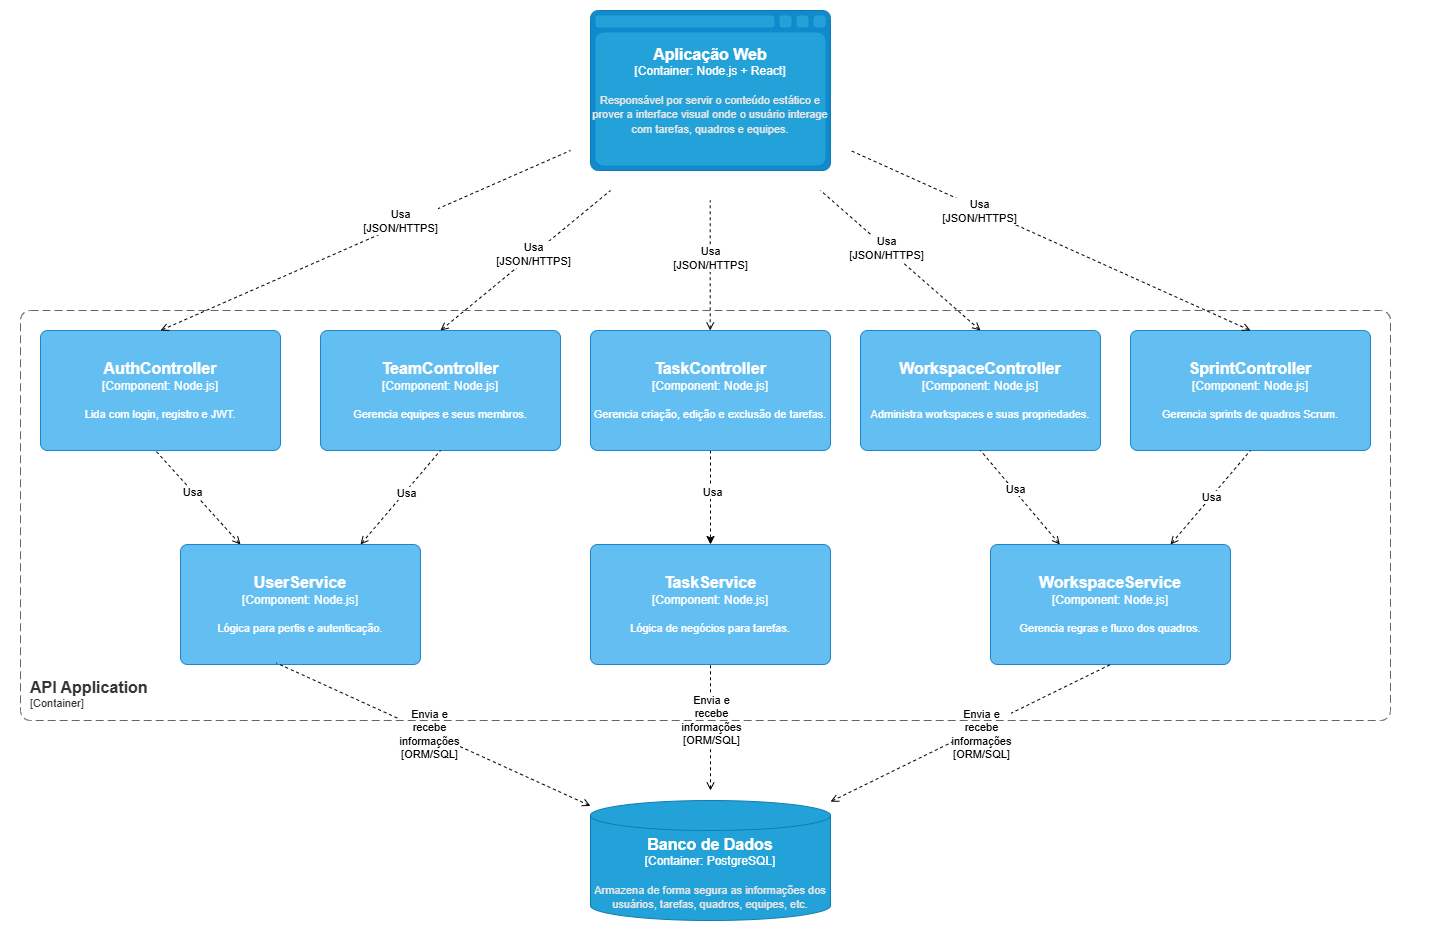

The diagram above was exported from draw.io. Its source (the exported page's mxGraphModel, read from the mxfile embedded in the PNG):
<mxGraphModel dx="2344" dy="1206" grid="1" gridSize="10" guides="1" tooltips="1" connect="1" arrows="1" fold="1" page="1" pageScale="1" pageWidth="827" pageHeight="1169" math="0" shadow="0">
  <root>
    <mxCell id="0" />
    <mxCell id="1" parent="0" />
    <mxCell id="nxM1ddJSnEy3ajLVkEsN-1" value="" style="rounded=0;whiteSpace=wrap;html=1;strokeColor=none;movable=1;resizable=1;rotatable=1;deletable=1;editable=1;locked=0;connectable=1;" parent="1" vertex="1">
      <mxGeometry x="20" y="10" width="1450" height="950" as="geometry" />
    </mxCell>
    <object placeholders="1" c4Name="Aplicação Web" c4Type="Container" c4Technology="Node.js + React" c4Description="Responsável por servir o conteúdo estático e prover a interface visual onde o usuário interage com tarefas, quadros e equipes." label="&lt;font style=&quot;font-size: 16px&quot;&gt;&lt;b&gt;%c4Name%&lt;/b&gt;&lt;/font&gt;&lt;div&gt;[%c4Type%:&amp;nbsp;%c4Technology%]&lt;/div&gt;&lt;br&gt;&lt;div&gt;&lt;font style=&quot;font-size: 11px&quot;&gt;&lt;font color=&quot;#E6E6E6&quot;&gt;%c4Description%&lt;/font&gt;&lt;/div&gt;" id="nxM1ddJSnEy3ajLVkEsN-2">
      <mxCell style="shape=mxgraph.c4.webBrowserContainer2;whiteSpace=wrap;html=1;boundedLbl=1;rounded=0;labelBackgroundColor=none;strokeColor=#118ACD;fillColor=#23A2D9;strokeColor=#118ACD;strokeColor2=#0E7DAD;fontSize=12;fontColor=#ffffff;align=center;metaEdit=1;points=[[0.5,0,0],[1,0.25,0],[1,0.5,0],[1,0.75,0],[0.5,1,0],[0,0.75,0],[0,0.5,0],[0,0.25,0]];resizable=0;" parent="1" vertex="1">
        <mxGeometry x="610" y="20" width="240" height="160" as="geometry" />
      </mxCell>
    </object>
    <object placeholders="1" c4Name="AuthController" c4Type="Component" c4Technology="Node.js" c4Description="Lida com login, registro e JWT." label="&lt;font style=&quot;font-size: 16px&quot;&gt;&lt;b&gt;%c4Name%&lt;/b&gt;&lt;/font&gt;&lt;div&gt;[%c4Type%: %c4Technology%]&lt;/div&gt;&lt;br&gt;&lt;div&gt;&lt;font style=&quot;font-size: 11px&quot;&gt;%c4Description%&lt;/font&gt;&lt;/div&gt;" id="nxM1ddJSnEy3ajLVkEsN-3">
      <mxCell style="rounded=1;whiteSpace=wrap;html=1;labelBackgroundColor=none;fillColor=#63BEF2;fontColor=#ffffff;align=center;arcSize=6;strokeColor=#2086C9;metaEdit=1;resizable=0;points=[[0.25,0,0],[0.5,0,0],[0.75,0,0],[1,0.25,0],[1,0.5,0],[1,0.75,0],[0.75,1,0],[0.5,1,0],[0.25,1,0],[0,0.75,0],[0,0.5,0],[0,0.25,0]];" parent="1" vertex="1">
        <mxGeometry x="60" y="340" width="240" height="120" as="geometry" />
      </mxCell>
    </object>
    <mxCell id="58iSQlAqSnPm651B5D-M-16" style="edgeStyle=orthogonalEdgeStyle;rounded=0;orthogonalLoop=1;jettySize=auto;html=1;dashed=1;" parent="1" source="-X8YCbBREZTuwDSuCusa-1" target="58iSQlAqSnPm651B5D-M-6" edge="1">
      <mxGeometry relative="1" as="geometry" />
    </mxCell>
    <mxCell id="58iSQlAqSnPm651B5D-M-28" value="Usa" style="edgeLabel;html=1;align=center;verticalAlign=middle;resizable=0;points=[];" parent="58iSQlAqSnPm651B5D-M-16" vertex="1" connectable="0">
      <mxGeometry x="-0.1072" y="1" relative="1" as="geometry">
        <mxPoint as="offset" />
      </mxGeometry>
    </mxCell>
    <object placeholders="1" c4Name="TaskController" c4Type="Component" c4Technology="Node.js" c4Description="Gerencia criação, edição e exclusão de tarefas." label="&lt;font style=&quot;font-size: 16px&quot;&gt;&lt;b&gt;%c4Name%&lt;/b&gt;&lt;/font&gt;&lt;div&gt;[%c4Type%: %c4Technology%]&lt;/div&gt;&lt;br&gt;&lt;div&gt;&lt;font style=&quot;font-size: 11px&quot;&gt;%c4Description%&lt;/font&gt;&lt;/div&gt;" id="-X8YCbBREZTuwDSuCusa-1">
      <mxCell style="rounded=1;whiteSpace=wrap;html=1;labelBackgroundColor=none;fillColor=#63BEF2;fontColor=#ffffff;align=center;arcSize=6;strokeColor=#2086C9;metaEdit=1;resizable=0;points=[[0.25,0,0],[0.5,0,0],[0.75,0,0],[1,0.25,0],[1,0.5,0],[1,0.75,0],[0.75,1,0],[0.5,1,0],[0.25,1,0],[0,0.75,0],[0,0.5,0],[0,0.25,0]];" parent="1" vertex="1">
        <mxGeometry x="610" y="340" width="240" height="120" as="geometry" />
      </mxCell>
    </object>
    <object placeholders="1" c4Name="TeamController" c4Type="Component" c4Technology="Node.js" c4Description="Gerencia equipes e seus membros." label="&lt;font style=&quot;font-size: 16px&quot;&gt;&lt;b&gt;%c4Name%&lt;/b&gt;&lt;/font&gt;&lt;div&gt;[%c4Type%: %c4Technology%]&lt;/div&gt;&lt;br&gt;&lt;div&gt;&lt;font style=&quot;font-size: 11px&quot;&gt;%c4Description%&lt;/font&gt;&lt;/div&gt;" id="-X8YCbBREZTuwDSuCusa-2">
      <mxCell style="rounded=1;whiteSpace=wrap;html=1;labelBackgroundColor=none;fillColor=#63BEF2;fontColor=#ffffff;align=center;arcSize=6;strokeColor=#2086C9;metaEdit=1;resizable=0;points=[[0.25,0,0],[0.5,0,0],[0.75,0,0],[1,0.25,0],[1,0.5,0],[1,0.75,0],[0.75,1,0],[0.5,1,0],[0.25,1,0],[0,0.75,0],[0,0.5,0],[0,0.25,0]];" parent="1" vertex="1">
        <mxGeometry x="340" y="340" width="240" height="120" as="geometry" />
      </mxCell>
    </object>
    <object placeholders="1" c4Name="WorkspaceController" c4Type="Component" c4Technology="Node.js" c4Description="Administra workspaces e suas propriedades." label="&lt;font style=&quot;font-size: 16px&quot;&gt;&lt;b&gt;%c4Name%&lt;/b&gt;&lt;/font&gt;&lt;div&gt;[%c4Type%: %c4Technology%]&lt;/div&gt;&lt;br&gt;&lt;div&gt;&lt;font style=&quot;font-size: 11px&quot;&gt;%c4Description%&lt;/font&gt;&lt;/div&gt;" id="-X8YCbBREZTuwDSuCusa-3">
      <mxCell style="rounded=1;whiteSpace=wrap;html=1;labelBackgroundColor=none;fillColor=#63BEF2;fontColor=#ffffff;align=center;arcSize=6;strokeColor=#2086C9;metaEdit=1;resizable=0;points=[[0.25,0,0],[0.5,0,0],[0.75,0,0],[1,0.25,0],[1,0.5,0],[1,0.75,0],[0.75,1,0],[0.5,1,0],[0.25,1,0],[0,0.75,0],[0,0.5,0],[0,0.25,0]];" parent="1" vertex="1">
        <mxGeometry x="880" y="340" width="240" height="120" as="geometry" />
      </mxCell>
    </object>
    <object placeholders="1" c4Name="Banco de Dados" c4Type="Container" c4Technology="PostgreSQL" c4Description="Armazena de forma segura as informações dos usuários, tarefas, quadros, equipes, etc." label="&lt;font style=&quot;font-size: 16px&quot;&gt;&lt;b&gt;%c4Name%&lt;/b&gt;&lt;/font&gt;&lt;div&gt;[%c4Type%:&amp;nbsp;%c4Technology%]&lt;/div&gt;&lt;br&gt;&lt;div&gt;&lt;font style=&quot;font-size: 11px&quot;&gt;&lt;font color=&quot;#E6E6E6&quot;&gt;%c4Description%&lt;/font&gt;&lt;/div&gt;" id="58iSQlAqSnPm651B5D-M-1">
      <mxCell style="shape=cylinder3;size=15;whiteSpace=wrap;html=1;boundedLbl=1;rounded=0;labelBackgroundColor=none;fillColor=#23A2D9;fontSize=12;fontColor=#ffffff;align=center;strokeColor=#0E7DAD;metaEdit=1;points=[[0.5,0,0],[1,0.25,0],[1,0.5,0],[1,0.75,0],[0.5,1,0],[0,0.75,0],[0,0.5,0],[0,0.25,0]];resizable=0;" parent="1" vertex="1">
        <mxGeometry x="610" y="810" width="240" height="120" as="geometry" />
      </mxCell>
    </object>
    <object placeholders="1" c4Name="UserService" c4Type="Component" c4Technology="Node.js" c4Description="Lógica para perfis e autenticação." label="&lt;font style=&quot;font-size: 16px&quot;&gt;&lt;b&gt;%c4Name%&lt;/b&gt;&lt;/font&gt;&lt;div&gt;[%c4Type%: %c4Technology%]&lt;/div&gt;&lt;br&gt;&lt;div&gt;&lt;font style=&quot;font-size: 11px&quot;&gt;%c4Description%&lt;/font&gt;&lt;/div&gt;" id="58iSQlAqSnPm651B5D-M-2">
      <mxCell style="rounded=1;whiteSpace=wrap;html=1;labelBackgroundColor=none;fillColor=#63BEF2;fontColor=#ffffff;align=center;arcSize=6;strokeColor=#2086C9;metaEdit=1;resizable=0;points=[[0.25,0,0],[0.5,0,0],[0.75,0,0],[1,0.25,0],[1,0.5,0],[1,0.75,0],[0.75,1,0],[0.5,1,0],[0.25,1,0],[0,0.75,0],[0,0.5,0],[0,0.25,0]];" parent="1" vertex="1">
        <mxGeometry x="200" y="554" width="240" height="120" as="geometry" />
      </mxCell>
    </object>
    <object placeholders="1" c4Name="SprintController" c4Type="Component" c4Technology="Node.js" c4Description="Gerencia sprints de quadros Scrum." label="&lt;font style=&quot;font-size: 16px&quot;&gt;&lt;b&gt;%c4Name%&lt;/b&gt;&lt;/font&gt;&lt;div&gt;[%c4Type%: %c4Technology%]&lt;/div&gt;&lt;br&gt;&lt;div&gt;&lt;font style=&quot;font-size: 11px&quot;&gt;%c4Description%&lt;/font&gt;&lt;/div&gt;" id="58iSQlAqSnPm651B5D-M-4">
      <mxCell style="rounded=1;whiteSpace=wrap;html=1;labelBackgroundColor=none;fillColor=#63BEF2;fontColor=#ffffff;align=center;arcSize=6;strokeColor=#2086C9;metaEdit=1;resizable=0;points=[[0.25,0,0],[0.5,0,0],[0.75,0,0],[1,0.25,0],[1,0.5,0],[1,0.75,0],[0.75,1,0],[0.5,1,0],[0.25,1,0],[0,0.75,0],[0,0.5,0],[0,0.25,0]];" parent="1" vertex="1">
        <mxGeometry x="1150" y="340" width="240" height="120" as="geometry" />
      </mxCell>
    </object>
    <object placeholders="1" c4Name="WorkspaceService" c4Type="Component" c4Technology="Node.js" c4Description="Gerencia regras e fluxo dos quadros." label="&lt;font style=&quot;font-size: 16px&quot;&gt;&lt;b&gt;%c4Name%&lt;/b&gt;&lt;/font&gt;&lt;div&gt;[%c4Type%: %c4Technology%]&lt;/div&gt;&lt;br&gt;&lt;div&gt;&lt;font style=&quot;font-size: 11px&quot;&gt;%c4Description%&lt;/font&gt;&lt;/div&gt;" id="58iSQlAqSnPm651B5D-M-5">
      <mxCell style="rounded=1;whiteSpace=wrap;html=1;labelBackgroundColor=none;fillColor=#63BEF2;fontColor=#ffffff;align=center;arcSize=6;strokeColor=#2086C9;metaEdit=1;resizable=0;points=[[0.25,0,0],[0.5,0,0],[0.75,0,0],[1,0.25,0],[1,0.5,0],[1,0.75,0],[0.75,1,0],[0.5,1,0],[0.25,1,0],[0,0.75,0],[0,0.5,0],[0,0.25,0]];" parent="1" vertex="1">
        <mxGeometry x="1010" y="554" width="240" height="120" as="geometry" />
      </mxCell>
    </object>
    <object placeholders="1" c4Name="TaskService" c4Type="Component" c4Technology="Node.js" c4Description="Lógica de negócios para tarefas." label="&lt;font style=&quot;font-size: 16px&quot;&gt;&lt;b&gt;%c4Name%&lt;/b&gt;&lt;/font&gt;&lt;div&gt;[%c4Type%: %c4Technology%]&lt;/div&gt;&lt;br&gt;&lt;div&gt;&lt;font style=&quot;font-size: 11px&quot;&gt;%c4Description%&lt;/font&gt;&lt;/div&gt;" id="58iSQlAqSnPm651B5D-M-6">
      <mxCell style="rounded=1;whiteSpace=wrap;html=1;labelBackgroundColor=none;fillColor=#63BEF2;fontColor=#ffffff;align=center;arcSize=6;strokeColor=#2086C9;metaEdit=1;resizable=0;points=[[0.25,0,0],[0.5,0,0],[0.75,0,0],[1,0.25,0],[1,0.5,0],[1,0.75,0],[0.75,1,0],[0.5,1,0],[0.25,1,0],[0,0.75,0],[0,0.5,0],[0,0.25,0]];" parent="1" vertex="1">
        <mxGeometry x="610" y="554" width="240" height="120" as="geometry" />
      </mxCell>
    </object>
    <mxCell id="58iSQlAqSnPm651B5D-M-9" value="" style="endArrow=none;html=1;rounded=0;exitX=0.5;exitY=0;exitDx=0;exitDy=0;exitPerimeter=0;dashed=1;startArrow=open;startFill=0;" parent="1" source="nxM1ddJSnEy3ajLVkEsN-3" edge="1">
      <mxGeometry width="50" height="50" relative="1" as="geometry">
        <mxPoint x="210" y="260" as="sourcePoint" />
        <mxPoint x="590" y="160" as="targetPoint" />
      </mxGeometry>
    </mxCell>
    <mxCell id="58iSQlAqSnPm651B5D-M-25" value="Usa&lt;div&gt;[JSON/HTTPS]&lt;/div&gt;" style="edgeLabel;html=1;align=center;verticalAlign=middle;resizable=0;points=[];" parent="58iSQlAqSnPm651B5D-M-9" vertex="1" connectable="0">
      <mxGeometry x="0.1766" y="4" relative="1" as="geometry">
        <mxPoint as="offset" />
      </mxGeometry>
    </mxCell>
    <mxCell id="58iSQlAqSnPm651B5D-M-10" value="" style="endArrow=none;html=1;rounded=0;exitX=0.5;exitY=0;exitDx=0;exitDy=0;exitPerimeter=0;dashed=1;startArrow=open;startFill=0;" parent="1" source="-X8YCbBREZTuwDSuCusa-2" edge="1">
      <mxGeometry width="50" height="50" relative="1" as="geometry">
        <mxPoint x="220" y="380" as="sourcePoint" />
        <mxPoint x="630" y="200" as="targetPoint" />
      </mxGeometry>
    </mxCell>
    <mxCell id="oBKT5-uuxRlX324JEOAd-4" value="Usa&lt;div&gt;[JSON/HTTPS]&lt;/div&gt;" style="edgeLabel;html=1;align=center;verticalAlign=middle;resizable=0;points=[];" parent="58iSQlAqSnPm651B5D-M-10" vertex="1" connectable="0">
      <mxGeometry x="0.0872" relative="1" as="geometry">
        <mxPoint as="offset" />
      </mxGeometry>
    </mxCell>
    <mxCell id="58iSQlAqSnPm651B5D-M-11" value="" style="endArrow=none;html=1;rounded=0;exitX=0.5;exitY=0;exitDx=0;exitDy=0;exitPerimeter=0;dashed=1;startArrow=open;startFill=0;" parent="1" source="-X8YCbBREZTuwDSuCusa-3" edge="1">
      <mxGeometry width="50" height="50" relative="1" as="geometry">
        <mxPoint x="970" y="300" as="sourcePoint" />
        <mxPoint x="840" y="200" as="targetPoint" />
      </mxGeometry>
    </mxCell>
    <mxCell id="oBKT5-uuxRlX324JEOAd-6" value="Usa&lt;div&gt;[JSON/HTTPS]&lt;/div&gt;" style="edgeLabel;html=1;align=center;verticalAlign=middle;resizable=0;points=[];" parent="58iSQlAqSnPm651B5D-M-11" vertex="1" connectable="0">
      <mxGeometry x="0.1776" relative="1" as="geometry">
        <mxPoint as="offset" />
      </mxGeometry>
    </mxCell>
    <mxCell id="58iSQlAqSnPm651B5D-M-12" value="" style="endArrow=none;html=1;rounded=0;dashed=1;startArrow=open;startFill=0;" parent="1" edge="1">
      <mxGeometry width="50" height="50" relative="1" as="geometry">
        <mxPoint x="729.7" y="340" as="sourcePoint" />
        <mxPoint x="729.7" y="210" as="targetPoint" />
      </mxGeometry>
    </mxCell>
    <mxCell id="oBKT5-uuxRlX324JEOAd-5" value="Usa&lt;div&gt;[JSON/HTTPS]&lt;/div&gt;" style="edgeLabel;html=1;align=center;verticalAlign=middle;resizable=0;points=[];" parent="58iSQlAqSnPm651B5D-M-12" vertex="1" connectable="0">
      <mxGeometry x="0.128" relative="1" as="geometry">
        <mxPoint as="offset" />
      </mxGeometry>
    </mxCell>
    <mxCell id="58iSQlAqSnPm651B5D-M-13" value="" style="endArrow=none;html=1;rounded=0;exitX=0.5;exitY=0;exitDx=0;exitDy=0;exitPerimeter=0;dashed=1;startArrow=open;startFill=0;" parent="1" source="58iSQlAqSnPm651B5D-M-4" edge="1">
      <mxGeometry width="50" height="50" relative="1" as="geometry">
        <mxPoint x="890" y="290" as="sourcePoint" />
        <mxPoint x="870" y="160" as="targetPoint" />
      </mxGeometry>
    </mxCell>
    <mxCell id="oBKT5-uuxRlX324JEOAd-8" value="Usa&lt;div&gt;[JSON/HTTPS]&lt;/div&gt;" style="edgeLabel;html=1;align=center;verticalAlign=middle;resizable=0;points=[];" parent="58iSQlAqSnPm651B5D-M-13" vertex="1" connectable="0">
      <mxGeometry x="0.3554" y="2" relative="1" as="geometry">
        <mxPoint as="offset" />
      </mxGeometry>
    </mxCell>
    <mxCell id="58iSQlAqSnPm651B5D-M-14" value="" style="endArrow=none;html=1;rounded=0;dashed=1;startArrow=open;startFill=0;entryX=0.482;entryY=1.007;entryDx=0;entryDy=0;entryPerimeter=0;exitX=0.25;exitY=0;exitDx=0;exitDy=0;exitPerimeter=0;" parent="1" source="58iSQlAqSnPm651B5D-M-2" target="nxM1ddJSnEy3ajLVkEsN-3" edge="1">
      <mxGeometry width="50" height="50" relative="1" as="geometry">
        <mxPoint x="270" y="550" as="sourcePoint" />
        <mxPoint x="510" y="370" as="targetPoint" />
      </mxGeometry>
    </mxCell>
    <mxCell id="58iSQlAqSnPm651B5D-M-26" value="Usa" style="edgeLabel;html=1;align=center;verticalAlign=middle;resizable=0;points=[];" parent="58iSQlAqSnPm651B5D-M-14" vertex="1" connectable="0">
      <mxGeometry x="0.1284" y="1" relative="1" as="geometry">
        <mxPoint as="offset" />
      </mxGeometry>
    </mxCell>
    <mxCell id="58iSQlAqSnPm651B5D-M-15" value="" style="endArrow=none;html=1;rounded=0;exitX=0.75;exitY=0;exitDx=0;exitDy=0;exitPerimeter=0;dashed=1;startArrow=open;startFill=0;entryX=0.5;entryY=1;entryDx=0;entryDy=0;entryPerimeter=0;" parent="1" source="58iSQlAqSnPm651B5D-M-2" target="-X8YCbBREZTuwDSuCusa-2" edge="1">
      <mxGeometry width="50" height="50" relative="1" as="geometry">
        <mxPoint x="390" y="530" as="sourcePoint" />
        <mxPoint x="560" y="390" as="targetPoint" />
      </mxGeometry>
    </mxCell>
    <mxCell id="58iSQlAqSnPm651B5D-M-27" value="Usa" style="edgeLabel;html=1;align=center;verticalAlign=middle;resizable=0;points=[];" parent="58iSQlAqSnPm651B5D-M-15" vertex="1" connectable="0">
      <mxGeometry x="0.1029" y="-1" relative="1" as="geometry">
        <mxPoint as="offset" />
      </mxGeometry>
    </mxCell>
    <mxCell id="58iSQlAqSnPm651B5D-M-17" value="" style="endArrow=none;html=1;rounded=0;dashed=1;startArrow=open;startFill=0;entryX=0.5;entryY=1;entryDx=0;entryDy=0;entryPerimeter=0;" parent="1" source="58iSQlAqSnPm651B5D-M-5" target="-X8YCbBREZTuwDSuCusa-3" edge="1">
      <mxGeometry width="50" height="50" relative="1" as="geometry">
        <mxPoint x="1085" y="557" as="sourcePoint" />
        <mxPoint x="1000" y="460" as="targetPoint" />
      </mxGeometry>
    </mxCell>
    <mxCell id="58iSQlAqSnPm651B5D-M-29" value="Usa" style="edgeLabel;html=1;align=center;verticalAlign=middle;resizable=0;points=[];" parent="58iSQlAqSnPm651B5D-M-17" vertex="1" connectable="0">
      <mxGeometry x="0.1696" y="-1" relative="1" as="geometry">
        <mxPoint as="offset" />
      </mxGeometry>
    </mxCell>
    <mxCell id="58iSQlAqSnPm651B5D-M-18" value="" style="endArrow=none;html=1;rounded=0;exitX=0.75;exitY=0;exitDx=0;exitDy=0;exitPerimeter=0;dashed=1;startArrow=open;startFill=0;entryX=0.5;entryY=1;entryDx=0;entryDy=0;entryPerimeter=0;" parent="1" source="58iSQlAqSnPm651B5D-M-5" target="58iSQlAqSnPm651B5D-M-4" edge="1">
      <mxGeometry width="50" height="50" relative="1" as="geometry">
        <mxPoint x="1230" y="585" as="sourcePoint" />
        <mxPoint x="1310" y="491" as="targetPoint" />
      </mxGeometry>
    </mxCell>
    <mxCell id="58iSQlAqSnPm651B5D-M-30" value="Usa" style="edgeLabel;html=1;align=center;verticalAlign=middle;resizable=0;points=[];" parent="58iSQlAqSnPm651B5D-M-18" vertex="1" connectable="0">
      <mxGeometry x="0.0097" relative="1" as="geometry">
        <mxPoint as="offset" />
      </mxGeometry>
    </mxCell>
    <mxCell id="58iSQlAqSnPm651B5D-M-19" value="" style="endArrow=none;html=1;rounded=0;dashed=1;startArrow=open;startFill=0;entryX=0.4;entryY=0.988;entryDx=0;entryDy=0;entryPerimeter=0;" parent="1" source="58iSQlAqSnPm651B5D-M-1" target="58iSQlAqSnPm651B5D-M-2" edge="1">
      <mxGeometry width="50" height="50" relative="1" as="geometry">
        <mxPoint x="600" y="910" as="sourcePoint" />
        <mxPoint x="329" y="700" as="targetPoint" />
      </mxGeometry>
    </mxCell>
    <mxCell id="oBKT5-uuxRlX324JEOAd-1" value="Envia e&lt;div&gt;recebe&lt;/div&gt;&lt;div&gt;informações&lt;/div&gt;&lt;div&gt;[ORM/SQL]&lt;/div&gt;" style="edgeLabel;html=1;align=center;verticalAlign=middle;resizable=0;points=[];" parent="58iSQlAqSnPm651B5D-M-19" vertex="1" connectable="0">
      <mxGeometry x="0.0263" y="1" relative="1" as="geometry">
        <mxPoint as="offset" />
      </mxGeometry>
    </mxCell>
    <mxCell id="58iSQlAqSnPm651B5D-M-20" value="" style="endArrow=none;html=1;rounded=0;dashed=1;startArrow=open;startFill=0;entryX=0.5;entryY=1;entryDx=0;entryDy=0;entryPerimeter=0;" parent="1" target="58iSQlAqSnPm651B5D-M-6" edge="1">
      <mxGeometry width="50" height="50" relative="1" as="geometry">
        <mxPoint x="730" y="800" as="sourcePoint" />
        <mxPoint x="523" y="690" as="targetPoint" />
      </mxGeometry>
    </mxCell>
    <mxCell id="oBKT5-uuxRlX324JEOAd-2" value="Envia e&lt;div&gt;recebe&lt;/div&gt;&lt;div&gt;informações&lt;/div&gt;&lt;div&gt;[ORM/SQL]&lt;/div&gt;" style="edgeLabel;html=1;align=center;verticalAlign=middle;resizable=0;points=[];" parent="58iSQlAqSnPm651B5D-M-20" vertex="1" connectable="0">
      <mxGeometry x="0.2067" y="2" relative="1" as="geometry">
        <mxPoint x="2" y="5" as="offset" />
      </mxGeometry>
    </mxCell>
    <mxCell id="58iSQlAqSnPm651B5D-M-21" value="" style="endArrow=none;html=1;rounded=0;dashed=1;startArrow=open;startFill=0;entryX=0.5;entryY=1;entryDx=0;entryDy=0;entryPerimeter=0;" parent="1" source="58iSQlAqSnPm651B5D-M-1" target="58iSQlAqSnPm651B5D-M-5" edge="1">
      <mxGeometry width="50" height="50" relative="1" as="geometry">
        <mxPoint x="860" y="910" as="sourcePoint" />
        <mxPoint x="1060" y="730" as="targetPoint" />
      </mxGeometry>
    </mxCell>
    <mxCell id="oBKT5-uuxRlX324JEOAd-3" value="Envia e&lt;div&gt;recebe&lt;/div&gt;&lt;div&gt;informações&lt;/div&gt;&lt;div&gt;[ORM/SQL]&lt;/div&gt;" style="edgeLabel;html=1;align=center;verticalAlign=middle;resizable=0;points=[];" parent="58iSQlAqSnPm651B5D-M-21" vertex="1" connectable="0">
      <mxGeometry x="0.0842" y="2" relative="1" as="geometry">
        <mxPoint y="8" as="offset" />
      </mxGeometry>
    </mxCell>
    <object placeholders="1" c4Name="API Application" c4Type="SystemScopeBoundary" c4Application="Container" label="&lt;font style=&quot;font-size: 16px&quot;&gt;&lt;b&gt;&lt;div style=&quot;text-align: left&quot;&gt;%c4Name%&lt;/div&gt;&lt;/b&gt;&lt;/font&gt;&lt;div style=&quot;text-align: left&quot;&gt;[%c4Application%]&lt;/div&gt;" id="58iSQlAqSnPm651B5D-M-24">
      <mxCell style="rounded=1;fontSize=11;whiteSpace=wrap;html=1;dashed=1;arcSize=20;fillColor=none;strokeColor=#666666;fontColor=#333333;labelBackgroundColor=none;align=left;verticalAlign=bottom;labelBorderColor=none;spacingTop=0;spacing=10;dashPattern=8 4;metaEdit=1;rotatable=0;perimeter=rectanglePerimeter;noLabel=0;labelPadding=0;allowArrows=0;connectable=0;expand=0;recursiveResize=0;editable=1;pointerEvents=0;absoluteArcSize=1;points=[[0.25,0,0],[0.5,0,0],[0.75,0,0],[1,0.25,0],[1,0.5,0],[1,0.75,0],[0.75,1,0],[0.5,1,0],[0.25,1,0],[0,0.75,0],[0,0.5,0],[0,0.25,0]];" parent="1" vertex="1">
        <mxGeometry x="40" y="320" width="1370" height="410" as="geometry" />
      </mxCell>
    </object>
  </root>
</mxGraphModel>